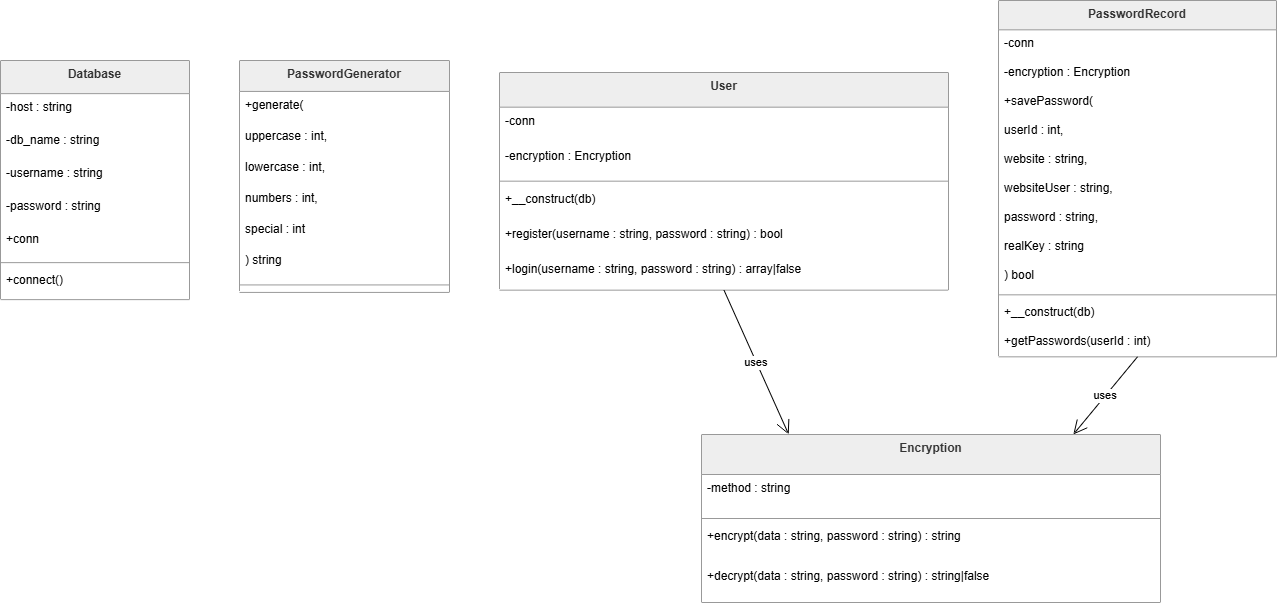

The diagram above was exported from draw.io. Its source (the exported page's mxGraphModel, read from the mxfile embedded in the PNG):
<mxGraphModel dx="1471" dy="814" grid="1" gridSize="10" guides="1" tooltips="1" connect="1" arrows="1" fold="1" page="1" pageScale="1" pageWidth="827" pageHeight="1169" math="0" shadow="0">
  <root>
    <mxCell id="0" />
    <mxCell id="1" parent="0" />
    <mxCell id="dINXprmlMOdLT978ioVc-33" parent="1" style="swimlane;fontStyle=1;align=center;verticalAlign=top;childLayout=stackLayout;horizontal=1;startSize=33.142857142857146;horizontalStack=0;resizeParent=1;resizeParentMax=0;resizeLast=0;collapsible=0;marginBottom=0;fillColor=light-dark(#eeeeee,#1f2020);strokeColor=light-dark(#999999,#cccccc);fontColor=light-dark(#333333,#cccccc);" value="Database" vertex="1">
      <mxGeometry height="239.14285714285714" width="189" x="20" y="580" as="geometry" />
    </mxCell>
    <mxCell id="dINXprmlMOdLT978ioVc-34" parent="dINXprmlMOdLT978ioVc-33" style="text;strokeColor=none;fillColor=none;align=left;verticalAlign=top;spacingLeft=4;spacingRight=4;overflow=hidden;rotatable=0;points=[[0,0.5],[1,0.5]];portConstraint=eastwest;" value="-host : string" vertex="1">
      <mxGeometry height="33" width="189" y="33.142857142857146" as="geometry" />
    </mxCell>
    <mxCell id="dINXprmlMOdLT978ioVc-35" parent="dINXprmlMOdLT978ioVc-33" style="text;strokeColor=none;fillColor=none;align=left;verticalAlign=top;spacingLeft=4;spacingRight=4;overflow=hidden;rotatable=0;points=[[0,0.5],[1,0.5]];portConstraint=eastwest;" value="-db_name : string" vertex="1">
      <mxGeometry height="33" width="189" y="66.14285714285714" as="geometry" />
    </mxCell>
    <mxCell id="dINXprmlMOdLT978ioVc-36" parent="dINXprmlMOdLT978ioVc-33" style="text;strokeColor=none;fillColor=none;align=left;verticalAlign=top;spacingLeft=4;spacingRight=4;overflow=hidden;rotatable=0;points=[[0,0.5],[1,0.5]];portConstraint=eastwest;" value="-username : string" vertex="1">
      <mxGeometry height="33" width="189" y="99.14285714285714" as="geometry" />
    </mxCell>
    <mxCell id="dINXprmlMOdLT978ioVc-37" parent="dINXprmlMOdLT978ioVc-33" style="text;strokeColor=none;fillColor=none;align=left;verticalAlign=top;spacingLeft=4;spacingRight=4;overflow=hidden;rotatable=0;points=[[0,0.5],[1,0.5]];portConstraint=eastwest;" value="-password : string" vertex="1">
      <mxGeometry height="33" width="189" y="132.14285714285714" as="geometry" />
    </mxCell>
    <mxCell id="dINXprmlMOdLT978ioVc-38" parent="dINXprmlMOdLT978ioVc-33" style="text;strokeColor=none;fillColor=none;align=left;verticalAlign=top;spacingLeft=4;spacingRight=4;overflow=hidden;rotatable=0;points=[[0,0.5],[1,0.5]];portConstraint=eastwest;" value="+conn" vertex="1">
      <mxGeometry height="33" width="189" y="165.14285714285714" as="geometry" />
    </mxCell>
    <mxCell id="dINXprmlMOdLT978ioVc-39" parent="dINXprmlMOdLT978ioVc-33" style="line;strokeWidth=1;fillColor=none;align=left;verticalAlign=middle;spacingTop=-1;spacingLeft=3;spacingRight=3;rotatable=0;labelPosition=right;points=[];portConstraint=eastwest;strokeColor=inherit;" vertex="1">
      <mxGeometry height="8" width="189" y="198.14285714285714" as="geometry" />
    </mxCell>
    <mxCell id="dINXprmlMOdLT978ioVc-40" parent="dINXprmlMOdLT978ioVc-33" style="text;strokeColor=none;fillColor=none;align=left;verticalAlign=top;spacingLeft=4;spacingRight=4;overflow=hidden;rotatable=0;points=[[0,0.5],[1,0.5]];portConstraint=eastwest;" value="+connect()" vertex="1">
      <mxGeometry height="33" width="189" y="206.14285714285714" as="geometry" />
    </mxCell>
    <mxCell id="dINXprmlMOdLT978ioVc-41" parent="1" style="swimlane;fontStyle=1;align=center;verticalAlign=top;childLayout=stackLayout;horizontal=1;startSize=40;horizontalStack=0;resizeParent=1;resizeParentMax=0;resizeLast=0;collapsible=0;marginBottom=0;fillColor=light-dark(#eeeeee,#1f2020);strokeColor=light-dark(#999999,#cccccc);fontColor=light-dark(#333333,#cccccc);" value="Encryption" vertex="1">
      <mxGeometry height="168" width="459" x="721" y="954" as="geometry" />
    </mxCell>
    <mxCell id="dINXprmlMOdLT978ioVc-42" parent="dINXprmlMOdLT978ioVc-41" style="text;strokeColor=none;fillColor=none;align=left;verticalAlign=top;spacingLeft=4;spacingRight=4;overflow=hidden;rotatable=0;points=[[0,0.5],[1,0.5]];portConstraint=eastwest;" value="-method : string" vertex="1">
      <mxGeometry height="40" width="459" y="40" as="geometry" />
    </mxCell>
    <mxCell id="dINXprmlMOdLT978ioVc-43" parent="dINXprmlMOdLT978ioVc-41" style="line;strokeWidth=1;fillColor=none;align=left;verticalAlign=middle;spacingTop=-1;spacingLeft=3;spacingRight=3;rotatable=0;labelPosition=right;points=[];portConstraint=eastwest;strokeColor=inherit;" vertex="1">
      <mxGeometry height="8" width="459" y="80" as="geometry" />
    </mxCell>
    <mxCell id="dINXprmlMOdLT978ioVc-44" parent="dINXprmlMOdLT978ioVc-41" style="text;strokeColor=none;fillColor=none;align=left;verticalAlign=top;spacingLeft=4;spacingRight=4;overflow=hidden;rotatable=0;points=[[0,0.5],[1,0.5]];portConstraint=eastwest;" value="+encrypt(data : string, password : string) : string" vertex="1">
      <mxGeometry height="40" width="459" y="88" as="geometry" />
    </mxCell>
    <mxCell id="dINXprmlMOdLT978ioVc-45" parent="dINXprmlMOdLT978ioVc-41" style="text;strokeColor=none;fillColor=none;align=left;verticalAlign=top;spacingLeft=4;spacingRight=4;overflow=hidden;rotatable=0;points=[[0,0.5],[1,0.5]];portConstraint=eastwest;" value="+decrypt(data : string, password : string) : string|false" vertex="1">
      <mxGeometry height="40" width="459" y="128" as="geometry" />
    </mxCell>
    <mxCell id="dINXprmlMOdLT978ioVc-46" parent="1" style="swimlane;fontStyle=1;align=center;verticalAlign=top;childLayout=stackLayout;horizontal=1;startSize=30.933333333333334;horizontalStack=0;resizeParent=1;resizeParentMax=0;resizeLast=0;collapsible=0;marginBottom=0;fillColor=light-dark(#eeeeee,#1f2020);strokeColor=light-dark(#999999,#cccccc);fontColor=light-dark(#333333,#cccccc);" value="PasswordGenerator" vertex="1">
      <mxGeometry height="231.93333333333334" width="210" x="259" y="580" as="geometry" />
    </mxCell>
    <mxCell id="dINXprmlMOdLT978ioVc-47" parent="dINXprmlMOdLT978ioVc-46" style="text;strokeColor=none;fillColor=none;align=left;verticalAlign=top;spacingLeft=4;spacingRight=4;overflow=hidden;rotatable=0;points=[[0,0.5],[1,0.5]];portConstraint=eastwest;" value="+generate(" vertex="1">
      <mxGeometry height="31" width="210" y="30.933333333333334" as="geometry" />
    </mxCell>
    <mxCell id="dINXprmlMOdLT978ioVc-48" parent="dINXprmlMOdLT978ioVc-46" style="text;strokeColor=none;fillColor=none;align=left;verticalAlign=top;spacingLeft=4;spacingRight=4;overflow=hidden;rotatable=0;points=[[0,0.5],[1,0.5]];portConstraint=eastwest;" value="uppercase : int," vertex="1">
      <mxGeometry height="31" width="210" y="61.93333333333334" as="geometry" />
    </mxCell>
    <mxCell id="dINXprmlMOdLT978ioVc-49" parent="dINXprmlMOdLT978ioVc-46" style="text;strokeColor=none;fillColor=none;align=left;verticalAlign=top;spacingLeft=4;spacingRight=4;overflow=hidden;rotatable=0;points=[[0,0.5],[1,0.5]];portConstraint=eastwest;" value="lowercase : int," vertex="1">
      <mxGeometry height="31" width="210" y="92.93333333333334" as="geometry" />
    </mxCell>
    <mxCell id="dINXprmlMOdLT978ioVc-50" parent="dINXprmlMOdLT978ioVc-46" style="text;strokeColor=none;fillColor=none;align=left;verticalAlign=top;spacingLeft=4;spacingRight=4;overflow=hidden;rotatable=0;points=[[0,0.5],[1,0.5]];portConstraint=eastwest;" value="numbers : int," vertex="1">
      <mxGeometry height="31" width="210" y="123.93333333333334" as="geometry" />
    </mxCell>
    <mxCell id="dINXprmlMOdLT978ioVc-51" parent="dINXprmlMOdLT978ioVc-46" style="text;strokeColor=none;fillColor=none;align=left;verticalAlign=top;spacingLeft=4;spacingRight=4;overflow=hidden;rotatable=0;points=[[0,0.5],[1,0.5]];portConstraint=eastwest;" value="special : int" vertex="1">
      <mxGeometry height="31" width="210" y="154.93333333333334" as="geometry" />
    </mxCell>
    <mxCell id="dINXprmlMOdLT978ioVc-52" parent="dINXprmlMOdLT978ioVc-46" style="text;strokeColor=none;fillColor=none;align=left;verticalAlign=top;spacingLeft=4;spacingRight=4;overflow=hidden;rotatable=0;points=[[0,0.5],[1,0.5]];portConstraint=eastwest;" value=") string" vertex="1">
      <mxGeometry height="31" width="210" y="185.93333333333334" as="geometry" />
    </mxCell>
    <mxCell id="dINXprmlMOdLT978ioVc-53" parent="dINXprmlMOdLT978ioVc-46" style="line;strokeWidth=1;fillColor=none;align=left;verticalAlign=middle;spacingTop=-1;spacingLeft=3;spacingRight=3;rotatable=0;labelPosition=right;points=[];portConstraint=eastwest;strokeColor=inherit;" vertex="1">
      <mxGeometry height="15" width="210" y="216.93333333333334" as="geometry" />
    </mxCell>
    <mxCell id="dINXprmlMOdLT978ioVc-54" parent="1" style="swimlane;fontStyle=1;align=center;verticalAlign=top;childLayout=stackLayout;horizontal=1;startSize=34.666666666666664;horizontalStack=0;resizeParent=1;resizeParentMax=0;resizeLast=0;collapsible=0;marginBottom=0;fillColor=light-dark(#eeeeee,#1f2020);strokeColor=light-dark(#999999,#cccccc);fontColor=light-dark(#333333,#cccccc);" value="User" vertex="1">
      <mxGeometry height="217.66666666666666" width="449" x="519" y="592" as="geometry" />
    </mxCell>
    <mxCell id="dINXprmlMOdLT978ioVc-55" parent="dINXprmlMOdLT978ioVc-54" style="text;strokeColor=none;fillColor=none;align=left;verticalAlign=top;spacingLeft=4;spacingRight=4;overflow=hidden;rotatable=0;points=[[0,0.5],[1,0.5]];portConstraint=eastwest;" value="-conn" vertex="1">
      <mxGeometry height="35" width="449" y="34.666666666666664" as="geometry" />
    </mxCell>
    <mxCell id="dINXprmlMOdLT978ioVc-56" parent="dINXprmlMOdLT978ioVc-54" style="text;strokeColor=none;fillColor=none;align=left;verticalAlign=top;spacingLeft=4;spacingRight=4;overflow=hidden;rotatable=0;points=[[0,0.5],[1,0.5]];portConstraint=eastwest;" value="-encryption : Encryption" vertex="1">
      <mxGeometry height="35" width="449" y="69.66666666666666" as="geometry" />
    </mxCell>
    <mxCell id="dINXprmlMOdLT978ioVc-57" parent="dINXprmlMOdLT978ioVc-54" style="line;strokeWidth=1;fillColor=none;align=left;verticalAlign=middle;spacingTop=-1;spacingLeft=3;spacingRight=3;rotatable=0;labelPosition=right;points=[];portConstraint=eastwest;strokeColor=inherit;" vertex="1">
      <mxGeometry height="8" width="449" y="104.66666666666666" as="geometry" />
    </mxCell>
    <mxCell id="dINXprmlMOdLT978ioVc-58" parent="dINXprmlMOdLT978ioVc-54" style="text;strokeColor=none;fillColor=none;align=left;verticalAlign=top;spacingLeft=4;spacingRight=4;overflow=hidden;rotatable=0;points=[[0,0.5],[1,0.5]];portConstraint=eastwest;" value="+__construct(db)" vertex="1">
      <mxGeometry height="35" width="449" y="112.66666666666666" as="geometry" />
    </mxCell>
    <mxCell id="dINXprmlMOdLT978ioVc-59" parent="dINXprmlMOdLT978ioVc-54" style="text;strokeColor=none;fillColor=none;align=left;verticalAlign=top;spacingLeft=4;spacingRight=4;overflow=hidden;rotatable=0;points=[[0,0.5],[1,0.5]];portConstraint=eastwest;" value="+register(username : string, password : string) : bool" vertex="1">
      <mxGeometry height="35" width="449" y="147.66666666666666" as="geometry" />
    </mxCell>
    <mxCell id="dINXprmlMOdLT978ioVc-60" parent="dINXprmlMOdLT978ioVc-54" style="text;strokeColor=none;fillColor=none;align=left;verticalAlign=top;spacingLeft=4;spacingRight=4;overflow=hidden;rotatable=0;points=[[0,0.5],[1,0.5]];portConstraint=eastwest;" value="+login(username : string, password : string) : array|false" vertex="1">
      <mxGeometry height="35" width="449" y="182.66666666666666" as="geometry" />
    </mxCell>
    <mxCell id="dINXprmlMOdLT978ioVc-61" parent="1" style="swimlane;fontStyle=1;align=center;verticalAlign=top;childLayout=stackLayout;horizontal=1;startSize=29.333333333333332;horizontalStack=0;resizeParent=1;resizeParentMax=0;resizeLast=0;collapsible=0;marginBottom=0;fillColor=light-dark(#eeeeee,#1f2020);strokeColor=light-dark(#999999,#cccccc);fontColor=light-dark(#333333,#cccccc);" value="PasswordRecord" vertex="1">
      <mxGeometry height="356.3333333333333" width="278" x="1018" y="520" as="geometry" />
    </mxCell>
    <mxCell id="dINXprmlMOdLT978ioVc-62" parent="dINXprmlMOdLT978ioVc-61" style="text;strokeColor=none;fillColor=none;align=left;verticalAlign=top;spacingLeft=4;spacingRight=4;overflow=hidden;rotatable=0;points=[[0,0.5],[1,0.5]];portConstraint=eastwest;" value="-conn" vertex="1">
      <mxGeometry height="29" width="278" y="29.333333333333332" as="geometry" />
    </mxCell>
    <mxCell id="dINXprmlMOdLT978ioVc-63" parent="dINXprmlMOdLT978ioVc-61" style="text;strokeColor=none;fillColor=none;align=left;verticalAlign=top;spacingLeft=4;spacingRight=4;overflow=hidden;rotatable=0;points=[[0,0.5],[1,0.5]];portConstraint=eastwest;" value="-encryption : Encryption" vertex="1">
      <mxGeometry height="29" width="278" y="58.33333333333333" as="geometry" />
    </mxCell>
    <mxCell id="dINXprmlMOdLT978ioVc-64" parent="dINXprmlMOdLT978ioVc-61" style="text;strokeColor=none;fillColor=none;align=left;verticalAlign=top;spacingLeft=4;spacingRight=4;overflow=hidden;rotatable=0;points=[[0,0.5],[1,0.5]];portConstraint=eastwest;" value="+savePassword(" vertex="1">
      <mxGeometry height="29" width="278" y="87.33333333333333" as="geometry" />
    </mxCell>
    <mxCell id="dINXprmlMOdLT978ioVc-65" parent="dINXprmlMOdLT978ioVc-61" style="text;strokeColor=none;fillColor=none;align=left;verticalAlign=top;spacingLeft=4;spacingRight=4;overflow=hidden;rotatable=0;points=[[0,0.5],[1,0.5]];portConstraint=eastwest;" value="userId : int," vertex="1">
      <mxGeometry height="29" width="278" y="116.33333333333333" as="geometry" />
    </mxCell>
    <mxCell id="dINXprmlMOdLT978ioVc-66" parent="dINXprmlMOdLT978ioVc-61" style="text;strokeColor=none;fillColor=none;align=left;verticalAlign=top;spacingLeft=4;spacingRight=4;overflow=hidden;rotatable=0;points=[[0,0.5],[1,0.5]];portConstraint=eastwest;" value="website : string," vertex="1">
      <mxGeometry height="29" width="278" y="145.33333333333331" as="geometry" />
    </mxCell>
    <mxCell id="dINXprmlMOdLT978ioVc-67" parent="dINXprmlMOdLT978ioVc-61" style="text;strokeColor=none;fillColor=none;align=left;verticalAlign=top;spacingLeft=4;spacingRight=4;overflow=hidden;rotatable=0;points=[[0,0.5],[1,0.5]];portConstraint=eastwest;" value="websiteUser : string," vertex="1">
      <mxGeometry height="29" width="278" y="174.33333333333331" as="geometry" />
    </mxCell>
    <mxCell id="dINXprmlMOdLT978ioVc-68" parent="dINXprmlMOdLT978ioVc-61" style="text;strokeColor=none;fillColor=none;align=left;verticalAlign=top;spacingLeft=4;spacingRight=4;overflow=hidden;rotatable=0;points=[[0,0.5],[1,0.5]];portConstraint=eastwest;" value="password : string," vertex="1">
      <mxGeometry height="29" width="278" y="203.33333333333331" as="geometry" />
    </mxCell>
    <mxCell id="dINXprmlMOdLT978ioVc-69" parent="dINXprmlMOdLT978ioVc-61" style="text;strokeColor=none;fillColor=none;align=left;verticalAlign=top;spacingLeft=4;spacingRight=4;overflow=hidden;rotatable=0;points=[[0,0.5],[1,0.5]];portConstraint=eastwest;" value="realKey : string" vertex="1">
      <mxGeometry height="29" width="278" y="232.33333333333331" as="geometry" />
    </mxCell>
    <mxCell id="dINXprmlMOdLT978ioVc-70" parent="dINXprmlMOdLT978ioVc-61" style="text;strokeColor=none;fillColor=none;align=left;verticalAlign=top;spacingLeft=4;spacingRight=4;overflow=hidden;rotatable=0;points=[[0,0.5],[1,0.5]];portConstraint=eastwest;" value=") bool" vertex="1">
      <mxGeometry height="29" width="278" y="261.3333333333333" as="geometry" />
    </mxCell>
    <mxCell id="dINXprmlMOdLT978ioVc-71" parent="dINXprmlMOdLT978ioVc-61" style="line;strokeWidth=1;fillColor=none;align=left;verticalAlign=middle;spacingTop=-1;spacingLeft=3;spacingRight=3;rotatable=0;labelPosition=right;points=[];portConstraint=eastwest;strokeColor=inherit;" vertex="1">
      <mxGeometry height="8" width="278" y="290.3333333333333" as="geometry" />
    </mxCell>
    <mxCell id="dINXprmlMOdLT978ioVc-72" parent="dINXprmlMOdLT978ioVc-61" style="text;strokeColor=none;fillColor=none;align=left;verticalAlign=top;spacingLeft=4;spacingRight=4;overflow=hidden;rotatable=0;points=[[0,0.5],[1,0.5]];portConstraint=eastwest;" value="+__construct(db)" vertex="1">
      <mxGeometry height="29" width="278" y="298.3333333333333" as="geometry" />
    </mxCell>
    <mxCell id="dINXprmlMOdLT978ioVc-73" parent="dINXprmlMOdLT978ioVc-61" style="text;strokeColor=none;fillColor=none;align=left;verticalAlign=top;spacingLeft=4;spacingRight=4;overflow=hidden;rotatable=0;points=[[0,0.5],[1,0.5]];portConstraint=eastwest;" value="+getPasswords(userId : int)" vertex="1">
      <mxGeometry height="29" width="278" y="327.3333333333333" as="geometry" />
    </mxCell>
    <mxCell id="dINXprmlMOdLT978ioVc-74" edge="1" parent="1" source="dINXprmlMOdLT978ioVc-54" style="startArrow=none;endArrow=open;endSize=12;exitX=0.5;exitY=1;entryX=0.19;entryY=0;rounded=0;" target="dINXprmlMOdLT978ioVc-41" value="uses">
      <mxGeometry relative="1" as="geometry" />
    </mxCell>
    <mxCell id="dINXprmlMOdLT978ioVc-75" edge="1" parent="1" source="dINXprmlMOdLT978ioVc-61" style="startArrow=none;endArrow=open;endSize=12;exitX=0.5;exitY=1;entryX=0.81;entryY=0;rounded=0;" target="dINXprmlMOdLT978ioVc-41" value="uses">
      <mxGeometry relative="1" as="geometry" />
    </mxCell>
  </root>
</mxGraphModel>